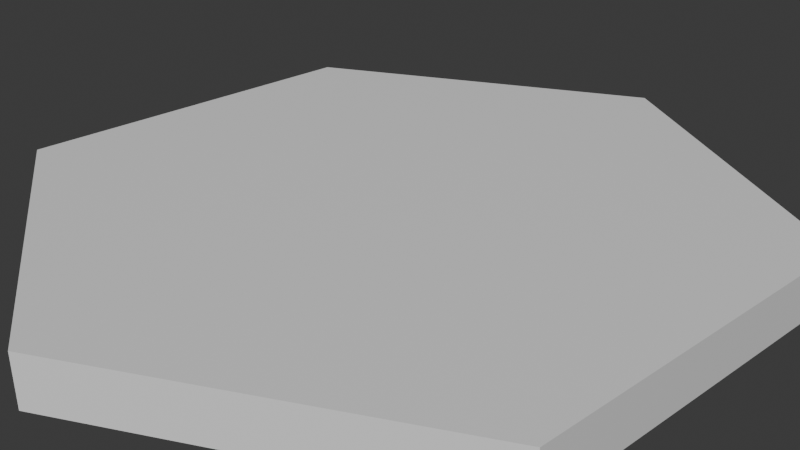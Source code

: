 # Source: 6_platform.blend  (saved by Blender 5.1.29; exported with 4.5.12 LTS)
import bpy
from mathutils import Matrix  # noqa: F401  (used for matrix-valued properties, if any)

bpy.ops.wm.read_factory_settings(use_empty=True)
scene = bpy.context.scene
scene.name = 'Scene'

# ---- collections
col_collection = bpy.data.collections.new('Collection'); scene.collection.children.link(col_collection)

# ---- materials (node trees are filled in below, after node groups)
mat_scuffed_plastic_indigo = bpy.data.materials.new('scuffed_plastic_indigo')

# ---- material node trees
mat_scuffed_plastic_indigo.use_nodes = True; mat_scuffed_plastic_indigo.node_tree.nodes.clear()
_N = mat_scuffed_plastic_indigo.node_tree.nodes; _L = mat_scuffed_plastic_indigo.node_tree.links
n0 = _N.new('ShaderNodeBsdfPrincipled'); n0.name = 'Principled BSDF'; n0.location = (-200, 100)
n1 = _N.new('ShaderNodeOutputMaterial'); n1.name = 'Material Output'; n1.location = (200, 100)
_L.new(n0.outputs[0], n1.inputs[0])
n1.is_active_output = True

# ---- world
world_world = bpy.data.worlds.new('World'); scene.world = world_world
world_world.use_nodes = True; world_world.node_tree.nodes.clear()
_N = world_world.node_tree.nodes; _L = world_world.node_tree.links
n0 = _N.new('ShaderNodeOutputWorld'); n0.name = 'World Output'; n0.location = (200, 100)
n1 = _N.new('ShaderNodeBackground'); n1.name = 'Background'; n1.location = (-200, 100)
n1.inputs[0].default_value = (0.05088, 0.05088, 0.05088, 1.0)
_L.new(n1.outputs[0], n0.inputs[0])
n0.is_active_output = True
world_world.color = (0.05088, 0.05088, 0.05088)
world_world.sun_shadow_jitter_overblur = 0.0

# ---- cameras
cam_camera = bpy.data.cameras.new('Camera')
cam_camera.clip_end = 100.0
cam_camera.ortho_scale = 7.314

# ---- meshes
me_cylinder = bpy.data.meshes.new('Cylinder')
me_cylinder.from_pydata([(-5.701e-08, -4.154, 0.2583), (-5.701e-08, -4.154, -0.3036), (-3.597, -2.077, 0.2583), (-3.597, -2.077, -0.3036), (-3.597, 2.077, 0.2583), (-3.597, 2.077, -0.3036), (-5.701e-08, 4.154, 0.2583), (-5.701e-08, 4.154, -0.3036), (3.597, 2.077, 0.2583), (3.597, 2.077, -0.3036), (3.597, -2.077, 0.2583), (3.597, -2.077, -0.3036)], [], [(0, 1, 3, 2), (2, 3, 5, 4), (4, 5, 7, 6), (6, 7, 9, 8), (3, 1, 11, 9, 7, 5), (8, 9, 11, 10), (10, 11, 1, 0), (0, 2, 4, 6, 8, 10)])
_uv = me_cylinder.uv_layers.new(name='UVMap')
_uv.uv.foreach_set('vector', [1.0, 0.5, 1.0, 1.0, 0.8333, 1.0, 0.8333, 0.5, 0.8333, 0.5, 0.8333, 1.0, 0.6667, 1.0, 0.6667, 0.5, 0.6667, 0.5, 0.6667, 1.0, 0.5, 1.0, 0.5, 0.5, 0.5, 0.5, 0.5, 1.0, 0.3333, 1.0, 0.3333, 0.5, 0.4578, 0.37, 0.25, 0.49, 0.04215, 0.37, 0.04215, 0.13, 0.25, 0.01, 0.4578, 0.13, 0.3333, 0.5, 0.3333, 1.0, 0.1667, 1.0, 0.1667, 0.5, 0.1667, 0.5, 0.1667, 1.0, -8.941e-08, 1.0, -8.941e-08, 0.5, 0.75, 0.49, 0.9578, 0.37, 0.9578, 0.13, 0.75, 0.01, 0.5422, 0.13, 0.5422, 0.37])
me_cylinder.materials.append(mat_scuffed_plastic_indigo)
me_cylinder.update()

# ---- objects
ob_camera = bpy.data.objects.new('Camera', cam_camera)
ob_cylinder = bpy.data.objects.new('Cylinder', me_cylinder)

# ---- transforms, parenting, visibility, modifiers, constraints
ob_camera.location = (7.359, -6.926, 4.958)
ob_camera.rotation_euler = (1.109, 0.0, 0.8149)
ob_camera.lock_rotations_4d = False
ob_camera.empty_display_type = 'ARROWS'
ob_camera.color = (0.0, 0.0, 0.0, 0.0)
ob_camera.display_type = 'WIRE'
ob_camera.lineart.crease_threshold = 0.0
ob_cylinder.location = (0.0, 0.0, 0.0)

# ---- collection membership
col_collection.objects.link(ob_camera)
col_collection.objects.link(ob_cylinder)

# ---- scene / render settings (as saved in the file)
scene.camera = ob_camera
scene.frame_start = 1; scene.frame_end = 250; scene.frame_set(1)
scene.render.engine = 'BLENDER_EEVEE_NEXT'
scene.render.bake_bias = 0.0
scene.render.bake_samples = 0
scene.cycles.sampling_pattern = 'TABULATED_SOBOL'
scene.eevee.use_volume_custom_range = False
bpy.context.view_layer.update()

# ---- added for rendering (the .blend has no usable light): sun
light_auto_sun = bpy.data.lights.new('AutoSun', 'SUN')
light_auto_sun.energy = 3.0
light_auto_sun.angle = 0.0523599
ob_auto_sun = bpy.data.objects.new('AutoSun', light_auto_sun)
scene.collection.objects.link(ob_auto_sun)
ob_auto_sun.rotation_euler = (0.872665, 0.174533, 0.523599)
bpy.context.view_layer.update()
